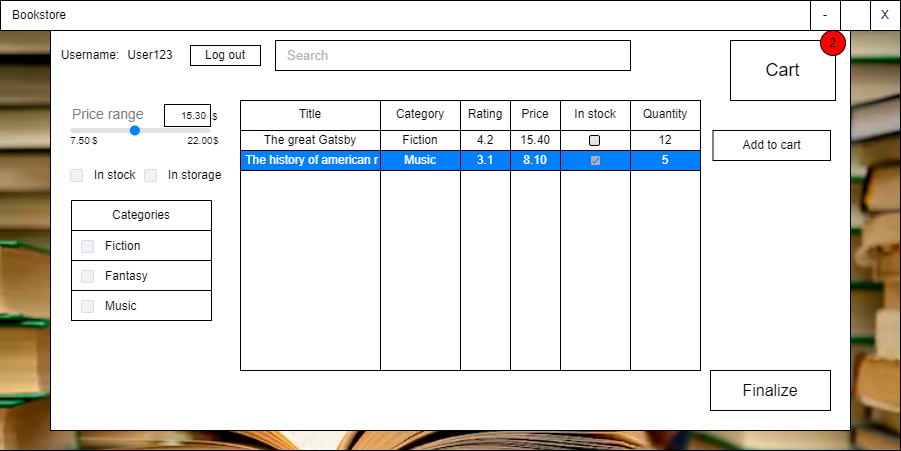

The diagram above was exported from draw.io. Its source (the exported page's mxGraphModel, read from the mxfile embedded in the PNG):
<mxGraphModel dx="1313" dy="786" grid="1" gridSize="10" guides="1" tooltips="1" connect="1" arrows="1" fold="1" page="1" pageScale="1" pageWidth="850" pageHeight="1100" math="0" shadow="0">
  <root>
    <mxCell id="0" />
    <mxCell id="1" parent="0" />
    <mxCell id="nw2dAzqVuXPqewm-gtbA-1" value="" style="rounded=0;whiteSpace=wrap;html=1;" vertex="1" parent="1">
      <mxGeometry x="30" y="160" width="900" height="450" as="geometry" />
    </mxCell>
    <mxCell id="nw2dAzqVuXPqewm-gtbA-74" value="" style="shape=image;verticalLabelPosition=bottom;labelBackgroundColor=default;verticalAlign=top;aspect=fixed;imageAspect=0;image=data:image/avif,(base64 omitted: 30628 chars);clipPath=inset(0% 0% 30% 0%);" vertex="1" parent="1">
      <mxGeometry x="30" y="190" width="900" height="420" as="geometry" />
    </mxCell>
    <mxCell id="nw2dAzqVuXPqewm-gtbA-41" value="" style="rounded=0;whiteSpace=wrap;html=1;" vertex="1" parent="1">
      <mxGeometry x="80" y="190" width="800" height="400" as="geometry" />
    </mxCell>
    <mxCell id="nw2dAzqVuXPqewm-gtbA-2" value="Bookstore" style="rounded=0;whiteSpace=wrap;html=1;align=left;spacingLeft=10;" vertex="1" parent="1">
      <mxGeometry x="30" y="160" width="890" height="30" as="geometry" />
    </mxCell>
    <mxCell id="nw2dAzqVuXPqewm-gtbA-3" value="X" style="rounded=0;whiteSpace=wrap;html=1;" vertex="1" parent="1">
      <mxGeometry x="900" y="160" width="30" height="30" as="geometry" />
    </mxCell>
    <mxCell id="nw2dAzqVuXPqewm-gtbA-4" value="-" style="rounded=0;whiteSpace=wrap;html=1;" vertex="1" parent="1">
      <mxGeometry x="840" y="160" width="30" height="30" as="geometry" />
    </mxCell>
    <mxCell id="nw2dAzqVuXPqewm-gtbA-5" value="Cart" style="rounded=0;whiteSpace=wrap;html=1;fontSize=18;" vertex="1" parent="1">
      <mxGeometry x="760" y="200" width="105" height="60" as="geometry" />
    </mxCell>
    <mxCell id="nw2dAzqVuXPqewm-gtbA-6" value="Search" style="rounded=0;whiteSpace=wrap;html=1;spacingLeft=10;align=left;fontSize=13;fontColor=#B3B3B3;" vertex="1" parent="1">
      <mxGeometry x="305" y="200" width="355" height="30" as="geometry" />
    </mxCell>
    <mxCell id="nw2dAzqVuXPqewm-gtbA-8" value="&lt;span style=&quot;&quot;&gt;&lt;font&gt;2&lt;/font&gt;&lt;/span&gt;" style="ellipse;whiteSpace=wrap;html=1;aspect=fixed;fillColor=#FF0000;labelBackgroundColor=none;fontColor=default;" vertex="1" parent="1">
      <mxGeometry x="850" y="190" width="25" height="25" as="geometry" />
    </mxCell>
    <mxCell id="nw2dAzqVuXPqewm-gtbA-9" value="" style="rounded=0;whiteSpace=wrap;html=1;" vertex="1" parent="1">
      <mxGeometry x="270" y="260" width="460" height="270" as="geometry" />
    </mxCell>
    <mxCell id="nw2dAzqVuXPqewm-gtbA-11" value="Categories" style="swimlane;fontStyle=0;childLayout=stackLayout;horizontal=1;startSize=30;horizontalStack=0;resizeParent=1;resizeParentMax=0;resizeLast=0;collapsible=1;marginBottom=0;whiteSpace=wrap;html=1;" vertex="1" parent="1">
      <mxGeometry x="101" y="360" width="140" height="70" as="geometry" />
    </mxCell>
    <mxCell id="nw2dAzqVuXPqewm-gtbA-22" value="" style="group" vertex="1" connectable="0" parent="nw2dAzqVuXPqewm-gtbA-11">
      <mxGeometry y="30" width="140" height="40" as="geometry" />
    </mxCell>
    <mxCell id="nw2dAzqVuXPqewm-gtbA-17" value="" style="rounded=0;whiteSpace=wrap;html=1;" vertex="1" parent="nw2dAzqVuXPqewm-gtbA-22">
      <mxGeometry width="140" height="30" as="geometry" />
    </mxCell>
    <mxCell id="nw2dAzqVuXPqewm-gtbA-19" value="&lt;font style=&quot;&quot;&gt;Fiction&lt;/font&gt;" style="rounded=1;fillColor=#F0F2F5;strokeColor=#D8DCE3;align=left;verticalAlign=middle;fontStyle=0;fontSize=12;labelPosition=right;verticalLabelPosition=middle;spacingLeft=10;html=1;shadow=0;dashed=0" vertex="1" parent="nw2dAzqVuXPqewm-gtbA-22">
      <mxGeometry x="10" y="10" width="12" height="12" as="geometry" />
    </mxCell>
    <mxCell id="nw2dAzqVuXPqewm-gtbA-23" value="" style="group" vertex="1" connectable="0" parent="1">
      <mxGeometry x="101" y="420" width="140" height="31" as="geometry" />
    </mxCell>
    <mxCell id="nw2dAzqVuXPqewm-gtbA-24" value="" style="rounded=0;whiteSpace=wrap;html=1;" vertex="1" parent="nw2dAzqVuXPqewm-gtbA-23">
      <mxGeometry width="140" height="30" as="geometry" />
    </mxCell>
    <mxCell id="nw2dAzqVuXPqewm-gtbA-25" value="&lt;font style=&quot;&quot;&gt;Fantasy&lt;/font&gt;" style="rounded=1;fillColor=#F0F2F5;strokeColor=#D8DCE3;align=left;verticalAlign=middle;fontStyle=0;fontSize=12;labelPosition=right;verticalLabelPosition=middle;spacingLeft=10;html=1;shadow=0;dashed=0" vertex="1" parent="nw2dAzqVuXPqewm-gtbA-23">
      <mxGeometry x="10" y="10" width="12" height="12" as="geometry" />
    </mxCell>
    <mxCell id="nw2dAzqVuXPqewm-gtbA-26" value="" style="group" vertex="1" connectable="0" parent="1">
      <mxGeometry x="101" y="450" width="140" height="30" as="geometry" />
    </mxCell>
    <mxCell id="nw2dAzqVuXPqewm-gtbA-27" value="" style="rounded=0;whiteSpace=wrap;html=1;" vertex="1" parent="nw2dAzqVuXPqewm-gtbA-26">
      <mxGeometry width="140" height="30" as="geometry" />
    </mxCell>
    <mxCell id="nw2dAzqVuXPqewm-gtbA-28" value="&lt;font style=&quot;&quot;&gt;Music&lt;/font&gt;" style="rounded=1;fillColor=#F0F2F5;strokeColor=#D8DCE3;align=left;verticalAlign=middle;fontStyle=0;fontSize=12;labelPosition=right;verticalLabelPosition=middle;spacingLeft=10;html=1;shadow=0;dashed=0" vertex="1" parent="nw2dAzqVuXPqewm-gtbA-26">
      <mxGeometry x="10" y="10" width="12" height="12" as="geometry" />
    </mxCell>
    <mxCell id="nw2dAzqVuXPqewm-gtbA-29" value="In stock" style="rounded=1;fillColor=#F0F2F5;strokeColor=#D8DCE3;align=left;verticalAlign=middle;fontStyle=0;fontSize=12;labelPosition=right;verticalLabelPosition=middle;spacingLeft=10;html=1;shadow=0;dashed=0" vertex="1" parent="1">
      <mxGeometry x="100" y="329" width="12" height="12" as="geometry" />
    </mxCell>
    <mxCell id="nw2dAzqVuXPqewm-gtbA-31" value="Price range" style="html=1;shadow=0;dashed=0;shape=mxgraph.bootstrap.rangeInput;dx=0.46;strokeColor=#0085FC;fillColor=#DEE2E6;fontColor=#777777;whiteSpace=wrap;align=left;verticalAlign=bottom;fontStyle=0;fontSize=14;labelPosition=center;verticalLabelPosition=top;" vertex="1" parent="1">
      <mxGeometry x="100" y="285" width="140" height="10" as="geometry" />
    </mxCell>
    <mxCell id="nw2dAzqVuXPqewm-gtbA-32" value="&lt;font color=&quot;#000000&quot;&gt;7.50&lt;/font&gt;" style="text;html=1;align=center;verticalAlign=middle;whiteSpace=wrap;rounded=0;fontColor=#666666;labelBackgroundColor=none;fontSize=10;" vertex="1" parent="1">
      <mxGeometry x="80" y="285" width="60" height="30" as="geometry" />
    </mxCell>
    <mxCell id="nw2dAzqVuXPqewm-gtbA-33" value="22.00" style="text;html=1;align=center;verticalAlign=middle;whiteSpace=wrap;rounded=0;fontColor=#000000;labelBackgroundColor=none;fontSize=10;" vertex="1" parent="1">
      <mxGeometry x="200" y="285" width="60" height="30" as="geometry" />
    </mxCell>
    <mxCell id="nw2dAzqVuXPqewm-gtbA-34" value="15.30" style="text;html=1;align=right;verticalAlign=middle;whiteSpace=wrap;rounded=0;fontColor=default;labelBackgroundColor=none;fontSize=10;labelBorderColor=none;spacingTop=0;spacing=2;strokeColor=default;spacingRight=2;" vertex="1" parent="1">
      <mxGeometry x="194" y="264" width="46" height="22" as="geometry" />
    </mxCell>
    <mxCell id="nw2dAzqVuXPqewm-gtbA-35" value="$" style="text;html=1;align=left;verticalAlign=middle;whiteSpace=wrap;rounded=0;fontSize=10;" vertex="1" parent="1">
      <mxGeometry x="240" y="260" width="20.67" height="31" as="geometry" />
    </mxCell>
    <mxCell id="nw2dAzqVuXPqewm-gtbA-36" value="$" style="text;html=1;align=left;verticalAlign=middle;whiteSpace=wrap;rounded=0;fontSize=10;" vertex="1" parent="1">
      <mxGeometry x="120" y="285" width="20" height="30" as="geometry" />
    </mxCell>
    <mxCell id="nw2dAzqVuXPqewm-gtbA-37" value="$" style="text;html=1;align=left;verticalAlign=middle;whiteSpace=wrap;rounded=0;fontSize=10;" vertex="1" parent="1">
      <mxGeometry x="241" y="285" width="20" height="30" as="geometry" />
    </mxCell>
    <mxCell id="nw2dAzqVuXPqewm-gtbA-38" value="&lt;font style=&quot;&quot;&gt;Username&lt;/font&gt;:" style="text;html=1;align=center;verticalAlign=middle;whiteSpace=wrap;rounded=0;" vertex="1" parent="1">
      <mxGeometry x="90" y="200" width="60" height="30" as="geometry" />
    </mxCell>
    <mxCell id="nw2dAzqVuXPqewm-gtbA-39" value="&lt;font style=&quot;&quot;&gt;User123&lt;/font&gt;" style="text;html=1;align=center;verticalAlign=middle;whiteSpace=wrap;rounded=0;labelBackgroundColor=none;fontColor=default;" vertex="1" parent="1">
      <mxGeometry x="150" y="200" width="60" height="30" as="geometry" />
    </mxCell>
    <mxCell id="nw2dAzqVuXPqewm-gtbA-40" value="Log out" style="rounded=0;whiteSpace=wrap;html=1;" vertex="1" parent="1">
      <mxGeometry x="220" y="205" width="70" height="20" as="geometry" />
    </mxCell>
    <mxCell id="nw2dAzqVuXPqewm-gtbA-45" value="Finalize" style="rounded=0;whiteSpace=wrap;html=1;fontSize=16;" vertex="1" parent="1">
      <mxGeometry x="740" y="530" width="120" height="40" as="geometry" />
    </mxCell>
    <mxCell id="nw2dAzqVuXPqewm-gtbA-46" value="Add to cart" style="rounded=0;whiteSpace=wrap;html=1;" vertex="1" parent="1">
      <mxGeometry x="742.5" y="290" width="117.5" height="30" as="geometry" />
    </mxCell>
    <mxCell id="nw2dAzqVuXPqewm-gtbA-48" value="In storage" style="rounded=1;fillColor=#F0F2F5;strokeColor=#D8DCE3;align=left;verticalAlign=middle;fontStyle=0;fontSize=12;labelPosition=right;verticalLabelPosition=middle;spacingLeft=10;html=1;shadow=0;dashed=0" vertex="1" parent="1">
      <mxGeometry x="174" y="329" width="12" height="12" as="geometry" />
    </mxCell>
    <mxCell id="nw2dAzqVuXPqewm-gtbA-52" value="Title" style="rounded=0;whiteSpace=wrap;html=1;verticalAlign=top;" vertex="1" parent="1">
      <mxGeometry x="270" y="260" width="140" height="270" as="geometry" />
    </mxCell>
    <mxCell id="nw2dAzqVuXPqewm-gtbA-53" value="Category" style="rounded=0;whiteSpace=wrap;html=1;verticalAlign=top;" vertex="1" parent="1">
      <mxGeometry x="410" y="260" width="80" height="270" as="geometry" />
    </mxCell>
    <mxCell id="nw2dAzqVuXPqewm-gtbA-54" value="Rating" style="rounded=0;whiteSpace=wrap;html=1;verticalAlign=top;" vertex="1" parent="1">
      <mxGeometry x="490" y="260" width="50" height="270" as="geometry" />
    </mxCell>
    <mxCell id="nw2dAzqVuXPqewm-gtbA-55" value="Price" style="rounded=0;whiteSpace=wrap;html=1;verticalAlign=top;" vertex="1" parent="1">
      <mxGeometry x="540" y="260" width="50" height="270" as="geometry" />
    </mxCell>
    <mxCell id="nw2dAzqVuXPqewm-gtbA-56" value="In stock" style="rounded=0;whiteSpace=wrap;html=1;verticalAlign=top;" vertex="1" parent="1">
      <mxGeometry x="590" y="260" width="70" height="270" as="geometry" />
    </mxCell>
    <mxCell id="nw2dAzqVuXPqewm-gtbA-57" value="Quantity" style="rounded=0;whiteSpace=wrap;html=1;verticalAlign=top;" vertex="1" parent="1">
      <mxGeometry x="660" y="260" width="70" height="270" as="geometry" />
    </mxCell>
    <mxCell id="nw2dAzqVuXPqewm-gtbA-58" value="The great Gatsby" style="rounded=0;whiteSpace=wrap;html=1;" vertex="1" parent="1">
      <mxGeometry x="270" y="290" width="140" height="20" as="geometry" />
    </mxCell>
    <mxCell id="nw2dAzqVuXPqewm-gtbA-59" value="Fiction" style="rounded=0;whiteSpace=wrap;html=1;" vertex="1" parent="1">
      <mxGeometry x="410" y="290" width="80" height="20" as="geometry" />
    </mxCell>
    <mxCell id="nw2dAzqVuXPqewm-gtbA-60" value="4.2" style="rounded=0;whiteSpace=wrap;html=1;" vertex="1" parent="1">
      <mxGeometry x="490" y="290" width="50" height="20" as="geometry" />
    </mxCell>
    <mxCell id="nw2dAzqVuXPqewm-gtbA-61" value="15.40" style="rounded=0;whiteSpace=wrap;html=1;" vertex="1" parent="1">
      <mxGeometry x="540" y="290" width="50" height="20" as="geometry" />
    </mxCell>
    <mxCell id="nw2dAzqVuXPqewm-gtbA-63" value="12" style="rounded=0;whiteSpace=wrap;html=1;" vertex="1" parent="1">
      <mxGeometry x="660" y="290" width="70" height="20" as="geometry" />
    </mxCell>
    <mxCell id="nw2dAzqVuXPqewm-gtbA-64" value="" style="rounded=0;whiteSpace=wrap;html=1;" vertex="1" parent="1">
      <mxGeometry x="590" y="290" width="70" height="20" as="geometry" />
    </mxCell>
    <mxCell id="nw2dAzqVuXPqewm-gtbA-65" value="" style="html=1;shadow=0;dashed=0;shape=mxgraph.bootstrap.checkbox2;labelPosition=right;verticalLabelPosition=middle;align=left;verticalAlign=middle;gradientColor=#DEDEDE;fillColor=#EDEDED;checked=0;spacing=5;checkedFill=#0085FC;checkedStroke=#ffffff;sketch=0;" vertex="1" parent="1">
      <mxGeometry x="619" y="295" width="10" height="10" as="geometry" />
    </mxCell>
    <mxCell id="nw2dAzqVuXPqewm-gtbA-66" value="The history of american r" style="rounded=0;whiteSpace=wrap;html=1;align=right;labelBackgroundColor=none;fillColor=#007FFF;fontColor=#FFFFFF;" vertex="1" parent="1">
      <mxGeometry x="270" y="310" width="140" height="20" as="geometry" />
    </mxCell>
    <mxCell id="nw2dAzqVuXPqewm-gtbA-67" value="Music" style="rounded=0;whiteSpace=wrap;html=1;labelBackgroundColor=none;fillColor=#007FFF;fontColor=#FFFFFF;" vertex="1" parent="1">
      <mxGeometry x="410" y="310" width="80" height="20" as="geometry" />
    </mxCell>
    <mxCell id="nw2dAzqVuXPqewm-gtbA-68" value="3.1" style="rounded=0;whiteSpace=wrap;html=1;labelBackgroundColor=none;fillColor=#007FFF;fontColor=#FFFFFF;" vertex="1" parent="1">
      <mxGeometry x="490" y="310" width="50" height="20" as="geometry" />
    </mxCell>
    <mxCell id="nw2dAzqVuXPqewm-gtbA-69" value="8.10" style="rounded=0;whiteSpace=wrap;html=1;labelBackgroundColor=none;fillColor=#007FFF;fontColor=#FFFFFF;" vertex="1" parent="1">
      <mxGeometry x="540" y="310" width="50" height="20" as="geometry" />
    </mxCell>
    <mxCell id="nw2dAzqVuXPqewm-gtbA-70" value="5" style="rounded=0;whiteSpace=wrap;html=1;labelBackgroundColor=none;fillColor=#007FFF;fontColor=#FFFFFF;" vertex="1" parent="1">
      <mxGeometry x="660" y="310" width="70" height="20" as="geometry" />
    </mxCell>
    <mxCell id="nw2dAzqVuXPqewm-gtbA-71" value="" style="rounded=0;whiteSpace=wrap;html=1;labelBackgroundColor=none;fillColor=#007FFF;fontColor=#FFFFFF;" vertex="1" parent="1">
      <mxGeometry x="590" y="310" width="70" height="20" as="geometry" />
    </mxCell>
    <mxCell id="nw2dAzqVuXPqewm-gtbA-73" value="" style="dashed=0;labelPosition=right;align=left;shape=mxgraph.gmdl.checkbox;strokeColor=none;fillColor=#B0B0B0;strokeWidth=2;aspect=fixed;sketch=0;html=1;" vertex="1" parent="1">
      <mxGeometry x="620.5" y="315.5" width="9" height="9" as="geometry" />
    </mxCell>
  </root>
</mxGraphModel>